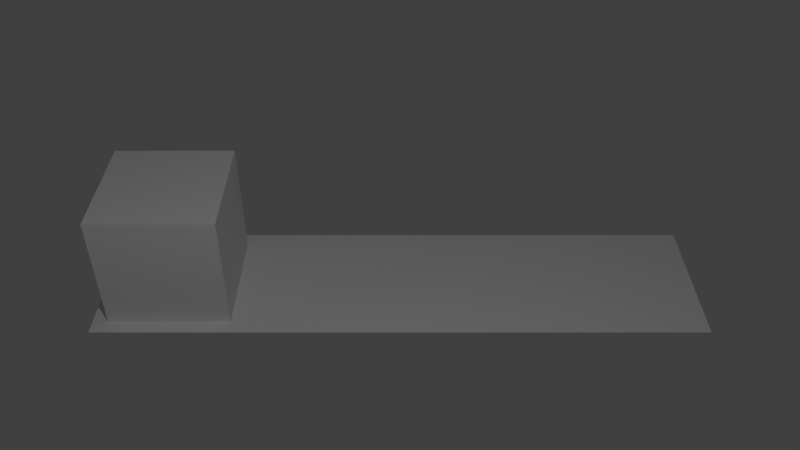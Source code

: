 # Source: Scene3.blend  (saved by Blender 2.70.0; exported with 4.5.12 LTS)
import bpy
from mathutils import Matrix  # noqa: F401  (used for matrix-valued properties, if any)

bpy.ops.wm.read_factory_settings(use_empty=True)
scene = bpy.context.scene
scene.name = 'Scene'

# ---- collections
col_collection_1 = bpy.data.collections.new('Collection 1'); scene.collection.children.link(col_collection_1)

# ---- materials (node trees are filled in below, after node groups)
mat_tileodd = bpy.data.materials.new('TileOdd')
mat_tileodd.alpha_threshold = 0.0
mat_tileodd.use_transparent_shadow = False
mat_tileodd.roughness = 0.5
mat_tileodd.line_color = (0.0, 0.0, 0.0, 1.0)
mat_tileeven = bpy.data.materials.new('TileEven')
mat_tileeven.alpha_threshold = 0.0
mat_tileeven.use_transparent_shadow = False
mat_tileeven.roughness = 0.5
mat_tileeven.line_color = (0.0, 0.0, 0.0, 1.0)
mat_material = bpy.data.materials.new('Material')
mat_material.alpha_threshold = 0.0
mat_material.use_transparent_shadow = False
mat_material.roughness = 0.5
mat_material.line_color = (0.0, 0.0, 0.0, 1.0)

# ---- material node trees

# ---- world
world_world = bpy.data.worlds.new('World'); scene.world = world_world
world_world.color = (0.05088, 0.05088, 0.05088)
world_world.use_sun_shadow = False
world_world.sun_shadow_jitter_overblur = 0.0
world_world.cycles.sampling_method = 'MANUAL'
world_world.cycles.sample_map_resolution = 256

# ---- cameras
cam_camera = bpy.data.cameras.new('Camera')
cam_camera.clip_end = 100.0
cam_camera.lens = 35.0
cam_camera.sensor_width = 32.0
cam_camera.sensor_height = 18.0
cam_camera.ortho_scale = 7.314
cam_camera.dof.focus_distance = 0.0
cam_camera.dof.aperture_fstop = 128.0

# ---- lights
light_lamp = bpy.data.lights.new('Lamp', 'POINT')
light_lamp.transmission_factor = 0.0
light_lamp.cutoff_distance = 30.0
light_lamp.energy = 100.0
light_lamp.shadow_buffer_clip_start = 1.001
light_lamp.shadow_soft_size = 0.1
light_lamp.shadow_maximum_resolution = 0.006
light_lamp.use_absolute_resolution = True
light_lamp.cycles.use_multiple_importance_sampling = False

# ---- meshes
me_plane_001 = bpy.data.meshes.new('Plane.001')
me_plane_001.from_pydata([(-1.0, -0.25, 0.0), (1.0, -0.25, 0.0), (0.0, -0.25, 0.0), (-1.0, 0.25, 0.0), (0.5, -0.25, 0.0), (-0.5, -0.25, 0.0), (1.0, 0.25, 0.0), (0.0, 0.25, 0.0), (-0.5, 0.25, 0.0), (0.5, 0.25, 0.0)], [], [(0, 5, 8, 3), (5, 2, 7, 8), (2, 4, 9, 7), (4, 1, 6, 9)])
me_plane_001.polygons.foreach_set('material_index', [1, 0, 1, 0])
me_plane_001.materials.append(mat_tileodd)
me_plane_001.materials.append(mat_tileeven)
me_plane_001.use_remesh_preserve_volume = False
me_plane_001.use_remesh_preserve_attributes = False
me_plane_001.use_mirror_vertex_groups = False
me_plane_001.update()
me_cube = bpy.data.meshes.new('Cube')
me_cube.from_pydata([(1.0, 1.0, -1.0), (1.0, -1.0, -1.0), (-1.0, -1.0, -1.0), (-1.0, 1.0, -1.0), (1.0, 1.0, 1.0), (1.0, -1.0, 1.0), (-1.0, -1.0, 1.0), (-1.0, 1.0, 1.0)], [], [(0, 1, 2, 3), (4, 7, 6, 5), (0, 4, 5, 1), (1, 5, 6, 2), (2, 6, 7, 3), (4, 0, 3, 7)])
me_cube.materials.append(mat_material)
me_cube.use_remesh_preserve_volume = False
me_cube.use_remesh_preserve_attributes = False
me_cube.use_mirror_vertex_groups = False
me_cube.update()

# ---- objects
ob_plane = bpy.data.objects.new('Plane', me_plane_001)
ob_block = bpy.data.objects.new('Block', me_cube)
ob_lamp = bpy.data.objects.new('Lamp', light_lamp)
ob_camera = bpy.data.objects.new('Camera', cam_camera)

# ---- transforms, parenting, visibility, modifiers, constraints
ob_plane.location = (1.5, 0.0, 0.0)
ob_plane.scale = (2.0, 2.0, 1.0)
ob_plane.lineart.crease_threshold = 0.0
ob_block.location = (0.0, 0.0, 0.4)
ob_block.scale = (0.4, 0.4, 0.4)
ob_block.lock_rotations_4d = False
ob_block.empty_display_type = 'ARROWS'
ob_block.lineart.crease_threshold = 0.0
ob_lamp.location = (1.5, -3.0, 4.0)
ob_lamp.rotation_euler = (0.6503, 0.05522, 1.866)
ob_lamp.lock_rotations_4d = False
ob_lamp.empty_display_type = 'ARROWS'
ob_lamp.color = (0.0, 0.0, 0.0, 0.0)
ob_lamp.lineart.crease_threshold = 0.0
ob_camera.location = (1.5, -4.5, 4.0)
ob_camera.rotation_euler = (0.9076, 0.0, 0.0)
ob_camera.lock_rotations_4d = False
ob_camera.empty_display_type = 'ARROWS'
ob_camera.color = (0.0, 0.0, 0.0, 0.0)
ob_camera.display_type = 'WIRE'
ob_camera.lineart.crease_threshold = 0.0

# ---- collection membership
col_collection_1.objects.link(ob_plane)
col_collection_1.objects.link(ob_block)
col_collection_1.objects.link(ob_lamp)
col_collection_1.objects.link(ob_camera)

# ---- scene / render settings (as saved in the file)
scene.camera = ob_camera
scene.frame_start = 1; scene.frame_end = 250; scene.frame_set(1)
scene.render.engine = 'BLENDER_EEVEE_NEXT'
scene.render.resolution_percentage = 50
scene.render.dither_intensity = 0.0
scene.cycles.use_denoising = False
scene.cycles.samples = 10
scene.cycles.sampling_pattern = 'TABULATED_SOBOL'
scene.cycles.light_sampling_threshold = 0.0
scene.cycles.use_adaptive_sampling = False
scene.cycles.use_light_tree = False
scene.cycles.blur_glossy = 0.0
scene.cycles.volume_bounces = 1
scene.cycles.pixel_filter_type = 'GAUSSIAN'
scene.cycles.sample_clamp_indirect = 0.0
scene.view_settings.view_transform = 'Standard'
bpy.context.view_layer.update()
